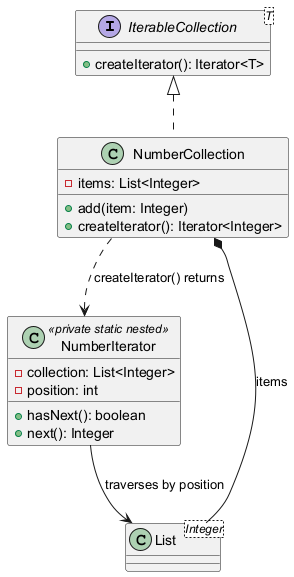

The diagram above was rendered by PlantUML. Its source (embedded in the PNG):
@startuml
interface IterableCollection<T> {
  +createIterator(): Iterator<T>
}
class NumberCollection {
  -items: List<Integer>
  +add(item: Integer)
  +createIterator(): Iterator<Integer>
}
class NumberIterator <<private static nested>> {
  -collection: List<Integer>
  -position: int
  +hasNext(): boolean
  +next(): Integer
}
class "List<Integer>" as list
IterableCollection <|.. NumberCollection
NumberCollection *-- list : items
NumberCollection ..> NumberIterator : createIterator() returns
NumberIterator --> list : traverses by position
@enduml